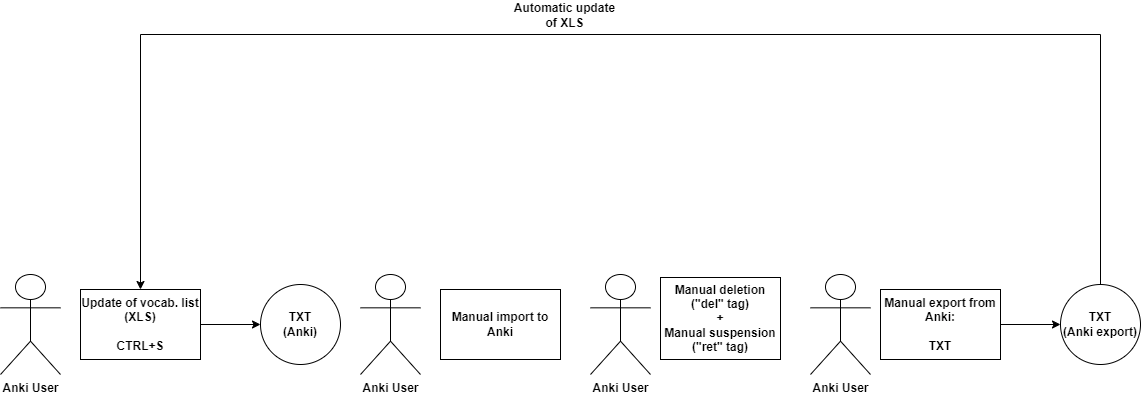

The diagram above was exported from draw.io. Its source (the exported page's mxGraphModel, read from the mxfile embedded in the PNG):
<mxGraphModel dx="1353" dy="1246" grid="1" gridSize="10" guides="1" tooltips="1" connect="1" arrows="1" fold="1" page="1" pageScale="1" pageWidth="1200" pageHeight="600" math="0" shadow="0">
  <root>
    <mxCell id="0" />
    <mxCell id="1" parent="0" />
    <mxCell id="8eYlhbjXdhSqtIwkeuFJ-11" style="edgeStyle=orthogonalEdgeStyle;rounded=0;orthogonalLoop=1;jettySize=auto;html=1;entryX=0;entryY=0.5;entryDx=0;entryDy=0;fontStyle=1" parent="1" source="8eYlhbjXdhSqtIwkeuFJ-1" target="8eYlhbjXdhSqtIwkeuFJ-9" edge="1">
      <mxGeometry relative="1" as="geometry" />
    </mxCell>
    <mxCell id="8eYlhbjXdhSqtIwkeuFJ-1" value="Update of vocab. list&lt;br&gt;(XLS)&lt;br&gt;&lt;br&gt;CTRL+S" style="rounded=0;whiteSpace=wrap;html=1;fontStyle=1" parent="1" vertex="1">
      <mxGeometry x="110" y="402" width="120" height="70" as="geometry" />
    </mxCell>
    <mxCell id="8eYlhbjXdhSqtIwkeuFJ-2" value="Anki User" style="shape=umlActor;verticalLabelPosition=bottom;verticalAlign=top;html=1;outlineConnect=0;fontStyle=1" parent="1" vertex="1">
      <mxGeometry x="30" y="387" width="60" height="100" as="geometry" />
    </mxCell>
    <mxCell id="8eYlhbjXdhSqtIwkeuFJ-9" value="TXT&lt;br&gt;(Anki)" style="ellipse;whiteSpace=wrap;html=1;aspect=fixed;fontStyle=1" parent="1" vertex="1">
      <mxGeometry x="290" y="397" width="80" height="80" as="geometry" />
    </mxCell>
    <mxCell id="8eYlhbjXdhSqtIwkeuFJ-12" value="Anki User" style="shape=umlActor;verticalLabelPosition=bottom;verticalAlign=top;html=1;outlineConnect=0;fontStyle=1" parent="1" vertex="1">
      <mxGeometry x="390" y="387" width="60" height="100" as="geometry" />
    </mxCell>
    <mxCell id="8eYlhbjXdhSqtIwkeuFJ-13" value="Manual import to Anki" style="rounded=0;whiteSpace=wrap;html=1;fontStyle=1" parent="1" vertex="1">
      <mxGeometry x="470" y="402" width="120" height="70" as="geometry" />
    </mxCell>
    <mxCell id="8eYlhbjXdhSqtIwkeuFJ-15" value="Anki User" style="shape=umlActor;verticalLabelPosition=bottom;verticalAlign=top;html=1;outlineConnect=0;fontStyle=1" parent="1" vertex="1">
      <mxGeometry x="620" y="387" width="60" height="100" as="geometry" />
    </mxCell>
    <mxCell id="8eYlhbjXdhSqtIwkeuFJ-16" value="Manual deletion&lt;div&gt;(&quot;del&quot; tag)&lt;div&gt;+&lt;/div&gt;&lt;div&gt;Manual suspension (&quot;ret&quot; tag)&lt;/div&gt;&lt;/div&gt;" style="rounded=0;whiteSpace=wrap;html=1;fontStyle=1" parent="1" vertex="1">
      <mxGeometry x="690" y="390" width="120" height="82" as="geometry" />
    </mxCell>
    <mxCell id="8eYlhbjXdhSqtIwkeuFJ-17" value="Anki User" style="shape=umlActor;verticalLabelPosition=bottom;verticalAlign=top;html=1;outlineConnect=0;fontStyle=1" parent="1" vertex="1">
      <mxGeometry x="840" y="387" width="60" height="100" as="geometry" />
    </mxCell>
    <mxCell id="8eYlhbjXdhSqtIwkeuFJ-22" style="edgeStyle=orthogonalEdgeStyle;rounded=0;orthogonalLoop=1;jettySize=auto;html=1;entryX=0;entryY=0.5;entryDx=0;entryDy=0;fontStyle=1" parent="1" source="8eYlhbjXdhSqtIwkeuFJ-18" target="8eYlhbjXdhSqtIwkeuFJ-20" edge="1">
      <mxGeometry relative="1" as="geometry" />
    </mxCell>
    <mxCell id="8eYlhbjXdhSqtIwkeuFJ-18" value="Manual export from Anki:&lt;br&gt;&lt;br&gt;TXT" style="rounded=0;whiteSpace=wrap;html=1;fontStyle=1" parent="1" vertex="1">
      <mxGeometry x="910" y="402" width="120" height="70" as="geometry" />
    </mxCell>
    <mxCell id="8eYlhbjXdhSqtIwkeuFJ-24" style="edgeStyle=orthogonalEdgeStyle;rounded=0;orthogonalLoop=1;jettySize=auto;html=1;entryX=0.5;entryY=0;entryDx=0;entryDy=0;fontStyle=1" parent="1" source="8eYlhbjXdhSqtIwkeuFJ-20" target="8eYlhbjXdhSqtIwkeuFJ-1" edge="1">
      <mxGeometry relative="1" as="geometry">
        <Array as="points">
          <mxPoint x="1130" y="147" />
          <mxPoint x="170" y="147" />
        </Array>
      </mxGeometry>
    </mxCell>
    <mxCell id="8eYlhbjXdhSqtIwkeuFJ-20" value="TXT&lt;br&gt;(Anki export)" style="ellipse;whiteSpace=wrap;html=1;aspect=fixed;fontStyle=1" parent="1" vertex="1">
      <mxGeometry x="1090" y="397" width="80" height="80" as="geometry" />
    </mxCell>
    <mxCell id="DqEOnAXbzdT02fLAA0X1-1" value="Automatic update of XLS" style="text;html=1;align=center;verticalAlign=middle;whiteSpace=wrap;rounded=0;fontStyle=1" parent="1" vertex="1">
      <mxGeometry x="537" y="113" width="115" height="30" as="geometry" />
    </mxCell>
  </root>
</mxGraphModel>